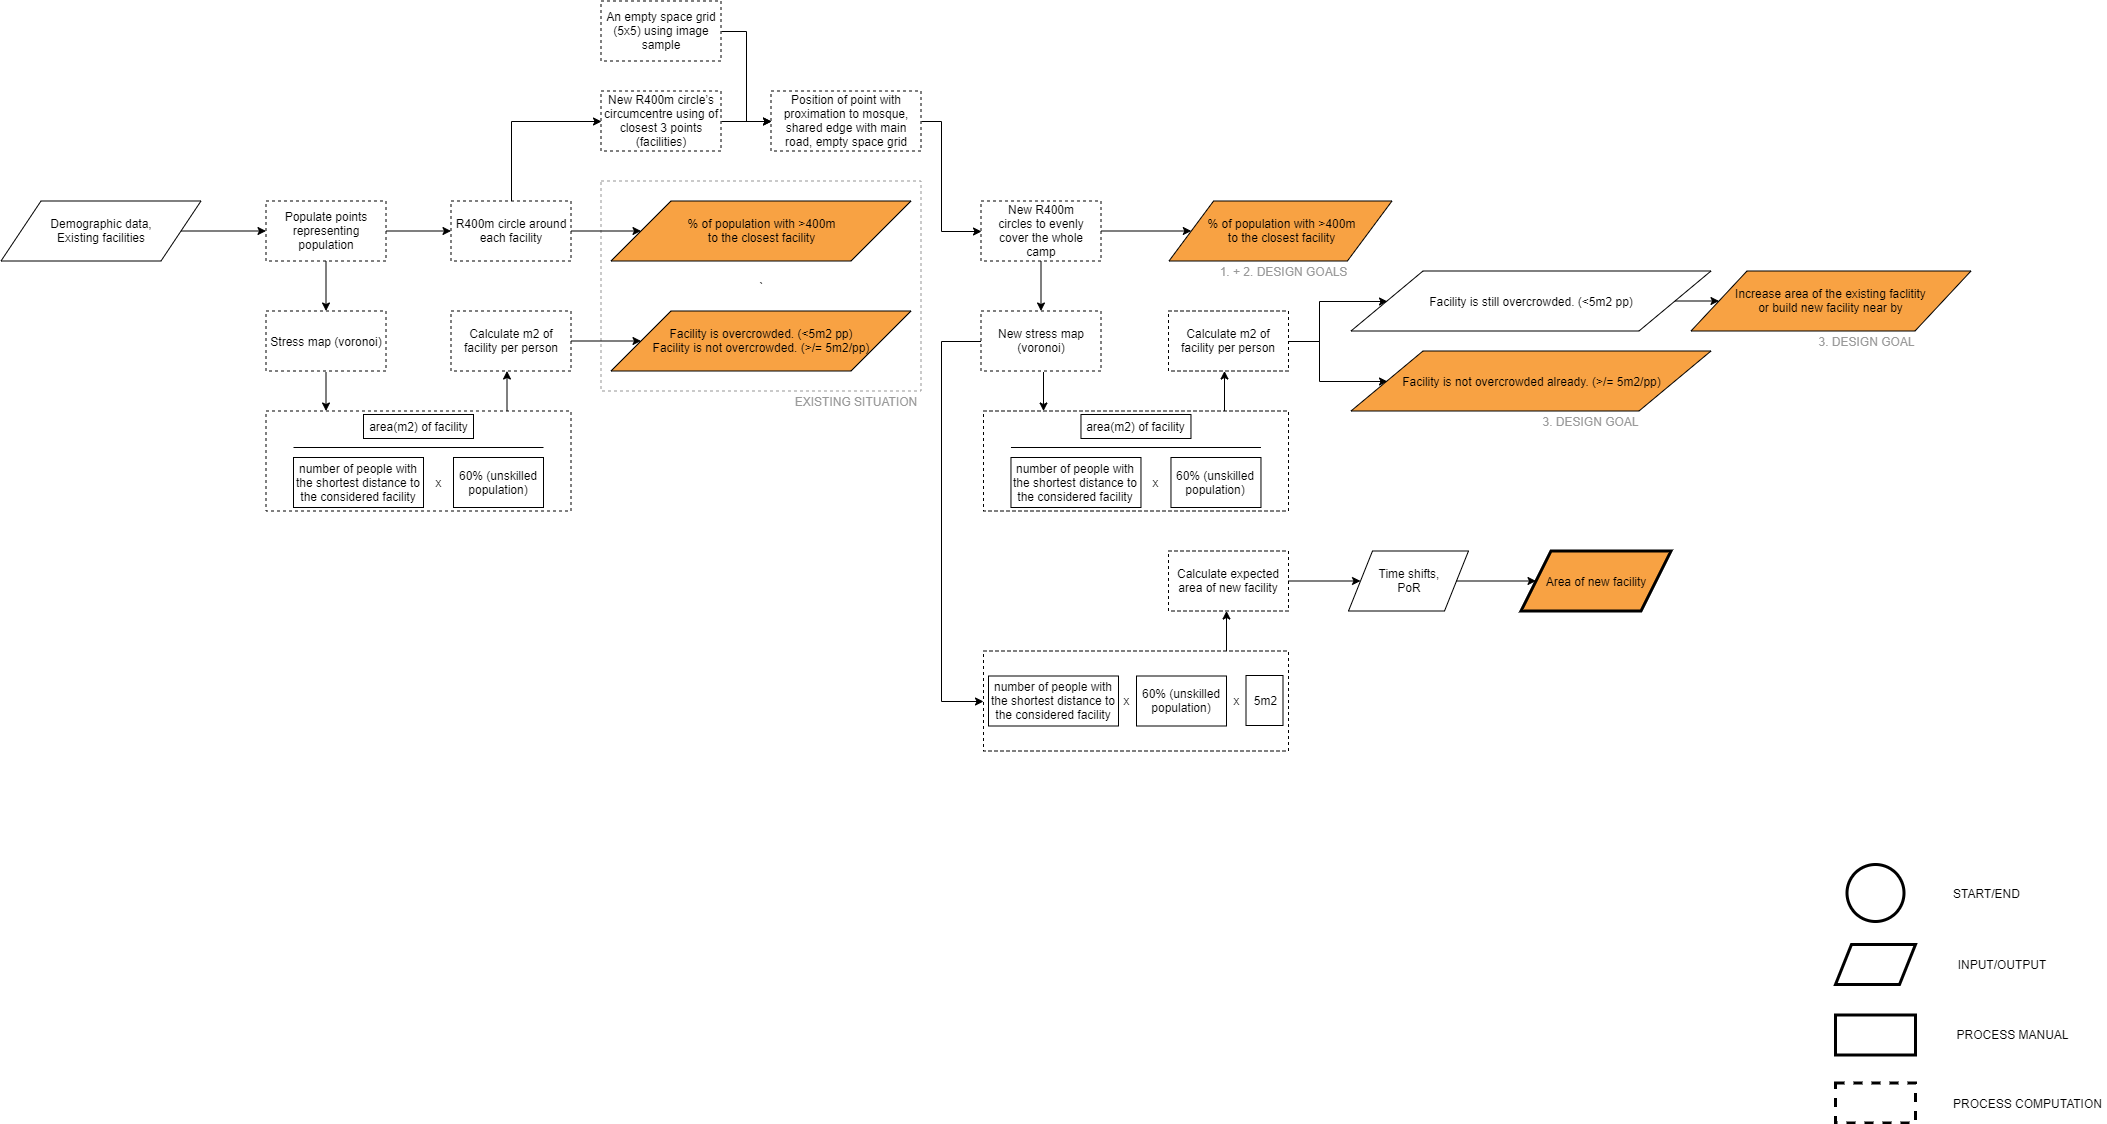

The diagram above was exported from draw.io. Its source (the exported page's mxGraphModel, read from the mxfile embedded in the PNG):
<mxGraphModel dx="1024" dy="485" grid="1" gridSize="10" guides="1" tooltips="1" connect="1" arrows="1" fold="1" page="1" pageScale="1" pageWidth="2336" pageHeight="1654" math="0" shadow="0">
  <root>
    <mxCell id="0" />
    <mxCell id="1" parent="0" />
    <mxCell id="2" value="`" style="rounded=0;whiteSpace=wrap;html=1;fillColor=none;strokeColor=#999999;dashed=1;" parent="1" vertex="1">
      <mxGeometry x="782.5" y="676.5" width="320" height="210" as="geometry" />
    </mxCell>
    <mxCell id="3" value="Demographic&amp;nbsp;data,&lt;br&gt;Existing facilities" style="shape=parallelogram;perimeter=parallelogramPerimeter;whiteSpace=wrap;html=1;" parent="1" vertex="1">
      <mxGeometry x="182.5" y="696.5" width="200" height="60" as="geometry" />
    </mxCell>
    <mxCell id="4" style="edgeStyle=orthogonalEdgeStyle;rounded=0;orthogonalLoop=1;jettySize=auto;html=1;exitX=0.5;exitY=0;exitDx=0;exitDy=0;entryX=0;entryY=0.5;entryDx=0;entryDy=0;fontColor=#999999;" parent="1" source="5" target="51" edge="1">
      <mxGeometry relative="1" as="geometry" />
    </mxCell>
    <mxCell id="5" value="R400m circle around each facility" style="rounded=0;whiteSpace=wrap;html=1;dashed=1;" parent="1" vertex="1">
      <mxGeometry x="632.5" y="696.5" width="120" height="60" as="geometry" />
    </mxCell>
    <mxCell id="6" value="Populate points representing population" style="rounded=0;whiteSpace=wrap;html=1;dashed=1;" parent="1" vertex="1">
      <mxGeometry x="447.5" y="696.5" width="120" height="60" as="geometry" />
    </mxCell>
    <mxCell id="7" value="% of population with &amp;gt;400m&lt;br&gt;to the closest facility" style="shape=parallelogram;perimeter=parallelogramPerimeter;whiteSpace=wrap;html=1;fontFamily=Helvetica;fontSize=12;fontColor=#000000;align=center;strokeColor=#000000;fillColor=#F8A243;" parent="1" vertex="1">
      <mxGeometry x="792.5" y="696.5" width="300" height="60" as="geometry" />
    </mxCell>
    <mxCell id="8" value="Stress map (voronoi)" style="rounded=0;whiteSpace=wrap;html=1;dashed=1;" parent="1" vertex="1">
      <mxGeometry x="447.5" y="806.5" width="120" height="60" as="geometry" />
    </mxCell>
    <mxCell id="9" value="Calculate m2 of facility per person" style="rounded=0;whiteSpace=wrap;html=1;dashed=1;" parent="1" vertex="1">
      <mxGeometry x="632.5" y="806.5" width="120" height="60" as="geometry" />
    </mxCell>
    <mxCell id="10" value="" style="rounded=0;whiteSpace=wrap;html=1;dashed=1;" parent="1" vertex="1">
      <mxGeometry x="447.5" y="906.5" width="305" height="100" as="geometry" />
    </mxCell>
    <mxCell id="11" value="Facility is overcrowded. (&amp;lt;5m2 pp)&lt;br&gt;Facility is not overcrowded. (&amp;gt;/= 5m2/pp)" style="shape=parallelogram;perimeter=parallelogramPerimeter;whiteSpace=wrap;html=1;fontFamily=Helvetica;fontSize=12;fontColor=#000000;align=center;strokeColor=#000000;fillColor=#F8A243;" parent="1" vertex="1">
      <mxGeometry x="792.5" y="806.5" width="300" height="60" as="geometry" />
    </mxCell>
    <mxCell id="12" value="" style="endArrow=classic;html=1;entryX=0;entryY=0.5;entryDx=0;entryDy=0;exitX=1;exitY=0.5;exitDx=0;exitDy=0;" parent="1" source="3" target="6" edge="1">
      <mxGeometry width="50" height="50" relative="1" as="geometry">
        <mxPoint x="182.5" y="1076.5" as="sourcePoint" />
        <mxPoint x="232.5" y="1026.5" as="targetPoint" />
      </mxGeometry>
    </mxCell>
    <mxCell id="13" value="" style="endArrow=classic;html=1;entryX=0;entryY=0.5;entryDx=0;entryDy=0;exitX=1;exitY=0.5;exitDx=0;exitDy=0;" parent="1" source="6" target="5" edge="1">
      <mxGeometry width="50" height="50" relative="1" as="geometry">
        <mxPoint x="322.5" y="896.5" as="sourcePoint" />
        <mxPoint x="372.5" y="846.5" as="targetPoint" />
      </mxGeometry>
    </mxCell>
    <mxCell id="14" value="" style="endArrow=classic;html=1;entryX=0;entryY=0.5;entryDx=0;entryDy=0;exitX=1;exitY=0.5;exitDx=0;exitDy=0;" parent="1" source="5" target="7" edge="1">
      <mxGeometry width="50" height="50" relative="1" as="geometry">
        <mxPoint x="282.5" y="936.5" as="sourcePoint" />
        <mxPoint x="332.5" y="886.5" as="targetPoint" />
      </mxGeometry>
    </mxCell>
    <mxCell id="15" value="" style="endArrow=classic;html=1;exitX=0.5;exitY=1;exitDx=0;exitDy=0;" parent="1" source="6" target="8" edge="1">
      <mxGeometry width="50" height="50" relative="1" as="geometry">
        <mxPoint x="352.5" y="926.5" as="sourcePoint" />
        <mxPoint x="402.5" y="876.5" as="targetPoint" />
      </mxGeometry>
    </mxCell>
    <mxCell id="16" value="" style="endArrow=classic;html=1;" parent="1" edge="1">
      <mxGeometry width="50" height="50" relative="1" as="geometry">
        <mxPoint x="507.49999999999955" y="867.5" as="sourcePoint" />
        <mxPoint x="507.49999999999955" y="906.5" as="targetPoint" />
      </mxGeometry>
    </mxCell>
    <mxCell id="17" value="" style="endArrow=classic;html=1;" parent="1" edge="1">
      <mxGeometry width="50" height="50" relative="1" as="geometry">
        <mxPoint x="688.5" y="906.5" as="sourcePoint" />
        <mxPoint x="688.5" y="866.5" as="targetPoint" />
      </mxGeometry>
    </mxCell>
    <mxCell id="18" value="" style="endArrow=classic;html=1;entryX=0;entryY=0.5;entryDx=0;entryDy=0;exitX=1;exitY=0.5;exitDx=0;exitDy=0;" parent="1" source="9" target="11" edge="1">
      <mxGeometry width="50" height="50" relative="1" as="geometry">
        <mxPoint x="182.5" y="1076.5" as="sourcePoint" />
        <mxPoint x="232.5" y="1026.5" as="targetPoint" />
      </mxGeometry>
    </mxCell>
    <mxCell id="19" value="New R400m&lt;br&gt;circles to evenly cover the whole camp" style="rounded=0;whiteSpace=wrap;html=1;fontFamily=Helvetica;fontSize=12;fontColor=#000000;align=center;strokeColor=#000000;fillColor=#ffffff;dashed=1;" parent="1" vertex="1">
      <mxGeometry x="1162.5" y="696.5" width="120" height="60" as="geometry" />
    </mxCell>
    <mxCell id="20" style="edgeStyle=orthogonalEdgeStyle;rounded=0;orthogonalLoop=1;jettySize=auto;html=1;exitX=0;exitY=0.5;exitDx=0;exitDy=0;entryX=0;entryY=0.5;entryDx=0;entryDy=0;fontColor=#999999;" parent="1" source="21" target="33" edge="1">
      <mxGeometry relative="1" as="geometry">
        <Array as="points">
          <mxPoint x="1122.5" y="836.5" />
          <mxPoint x="1122.5" y="1196.5" />
        </Array>
      </mxGeometry>
    </mxCell>
    <mxCell id="21" value="New stress map (voronoi)" style="rounded=0;whiteSpace=wrap;html=1;dashed=1;" parent="1" vertex="1">
      <mxGeometry x="1162.5" y="806.5" width="120" height="60" as="geometry" />
    </mxCell>
    <mxCell id="22" value="" style="endArrow=classic;html=1;entryX=0.5;entryY=0;entryDx=0;entryDy=0;exitX=0.5;exitY=1;exitDx=0;exitDy=0;" parent="1" source="19" target="21" edge="1">
      <mxGeometry width="50" height="50" relative="1" as="geometry">
        <mxPoint x="462.5" y="1076.5" as="sourcePoint" />
        <mxPoint x="512.5" y="1026.5" as="targetPoint" />
      </mxGeometry>
    </mxCell>
    <mxCell id="23" style="edgeStyle=orthogonalEdgeStyle;rounded=0;orthogonalLoop=1;jettySize=auto;html=1;exitX=1;exitY=0.5;exitDx=0;exitDy=0;entryX=0;entryY=0.5;entryDx=0;entryDy=0;fontColor=#999999;" parent="1" source="25" target="40" edge="1">
      <mxGeometry relative="1" as="geometry" />
    </mxCell>
    <mxCell id="24" style="edgeStyle=orthogonalEdgeStyle;rounded=0;orthogonalLoop=1;jettySize=auto;html=1;exitX=1;exitY=0.5;exitDx=0;exitDy=0;entryX=0;entryY=0.5;entryDx=0;entryDy=0;fontColor=#999999;" parent="1" source="25" target="29" edge="1">
      <mxGeometry relative="1" as="geometry" />
    </mxCell>
    <mxCell id="25" value="Calculate m2 of facility per person" style="rounded=0;whiteSpace=wrap;html=1;dashed=1;" parent="1" vertex="1">
      <mxGeometry x="1350" y="806.5" width="120" height="60" as="geometry" />
    </mxCell>
    <mxCell id="26" value="" style="rounded=0;whiteSpace=wrap;html=1;dashed=1;" parent="1" vertex="1">
      <mxGeometry x="1165" y="906.5" width="305" height="100" as="geometry" />
    </mxCell>
    <mxCell id="27" value="" style="endArrow=classic;html=1;" parent="1" edge="1">
      <mxGeometry width="50" height="50" relative="1" as="geometry">
        <mxPoint x="1225" y="867.5" as="sourcePoint" />
        <mxPoint x="1225" y="906.5" as="targetPoint" />
      </mxGeometry>
    </mxCell>
    <mxCell id="28" value="" style="endArrow=classic;html=1;" parent="1" edge="1">
      <mxGeometry width="50" height="50" relative="1" as="geometry">
        <mxPoint x="1406" y="906.5" as="sourcePoint" />
        <mxPoint x="1406" y="866.5" as="targetPoint" />
      </mxGeometry>
    </mxCell>
    <mxCell id="29" value="Facility is not overcrowded already. (&amp;gt;/= 5m2/pp)" style="shape=parallelogram;perimeter=parallelogramPerimeter;whiteSpace=wrap;html=1;fontFamily=Helvetica;fontSize=12;fontColor=#000000;align=center;strokeColor=#000000;fillColor=#F8A243;" parent="1" vertex="1">
      <mxGeometry x="1532.5" y="846.5" width="360" height="60" as="geometry" />
    </mxCell>
    <mxCell id="30" value="% of population with &amp;gt;400m&lt;br&gt;to the closest facility" style="shape=parallelogram;perimeter=parallelogramPerimeter;whiteSpace=wrap;html=1;fontFamily=Helvetica;fontSize=12;fontColor=#000000;align=center;strokeColor=#000000;fillColor=#F8A243;" parent="1" vertex="1">
      <mxGeometry x="1350.5" y="696.5" width="223" height="60" as="geometry" />
    </mxCell>
    <mxCell id="31" value="" style="endArrow=classic;html=1;entryX=0;entryY=0.5;entryDx=0;entryDy=0;exitX=1;exitY=0.5;exitDx=0;exitDy=0;" parent="1" source="19" target="30" edge="1">
      <mxGeometry width="50" height="50" relative="1" as="geometry">
        <mxPoint x="1402.5" y="726.5" as="sourcePoint" />
        <mxPoint x="982.5" y="886.5" as="targetPoint" />
      </mxGeometry>
    </mxCell>
    <mxCell id="32" value="Calculate expected area of new facility" style="rounded=0;whiteSpace=wrap;html=1;dashed=1;" parent="1" vertex="1">
      <mxGeometry x="1350" y="1046.5" width="120" height="60" as="geometry" />
    </mxCell>
    <mxCell id="33" value="" style="rounded=0;whiteSpace=wrap;html=1;dashed=1;" parent="1" vertex="1">
      <mxGeometry x="1165" y="1146.5" width="305" height="100" as="geometry" />
    </mxCell>
    <mxCell id="34" value="Time shifts,&lt;br&gt;PoR" style="shape=parallelogram;perimeter=parallelogramPerimeter;whiteSpace=wrap;html=1;" parent="1" vertex="1">
      <mxGeometry x="1530" y="1046.5" width="120" height="60" as="geometry" />
    </mxCell>
    <mxCell id="35" value="Area of new facility" style="shape=parallelogram;perimeter=parallelogramPerimeter;whiteSpace=wrap;html=1;fontFamily=Helvetica;fontSize=12;fontColor=#000000;align=center;strokeColor=#000000;fillColor=#F8A243;strokeWidth=3;" parent="1" vertex="1">
      <mxGeometry x="1702.5" y="1046.5" width="150" height="60" as="geometry" />
    </mxCell>
    <mxCell id="36" value="" style="endArrow=classic;html=1;entryX=0;entryY=0.5;entryDx=0;entryDy=0;exitX=1;exitY=0.5;exitDx=0;exitDy=0;" parent="1" source="32" target="34" edge="1">
      <mxGeometry width="50" height="50" relative="1" as="geometry">
        <mxPoint x="922.5" y="1316.5" as="sourcePoint" />
        <mxPoint x="972.5" y="1266.5" as="targetPoint" />
      </mxGeometry>
    </mxCell>
    <mxCell id="37" value="" style="endArrow=classic;html=1;entryX=0;entryY=0.5;entryDx=0;entryDy=0;exitX=1;exitY=0.5;exitDx=0;exitDy=0;" parent="1" source="34" target="35" edge="1">
      <mxGeometry width="50" height="50" relative="1" as="geometry">
        <mxPoint x="1642.5" y="1206.5" as="sourcePoint" />
        <mxPoint x="1692.5" y="1156.5" as="targetPoint" />
      </mxGeometry>
    </mxCell>
    <mxCell id="38" value="" style="endArrow=classic;html=1;" parent="1" edge="1">
      <mxGeometry width="50" height="50" relative="1" as="geometry">
        <mxPoint x="1408" y="1146.5" as="sourcePoint" />
        <mxPoint x="1408" y="1106.5" as="targetPoint" />
      </mxGeometry>
    </mxCell>
    <mxCell id="39" value="Increase area of the existing faclitity&lt;br&gt;or build new facility near by" style="shape=parallelogram;perimeter=parallelogramPerimeter;whiteSpace=wrap;html=1;fontFamily=Helvetica;fontSize=12;fontColor=#000000;align=center;strokeColor=#000000;fillColor=#F8A243;" parent="1" vertex="1">
      <mxGeometry x="1872.5" y="766.5" width="280" height="60" as="geometry" />
    </mxCell>
    <mxCell id="40" value="Facility is still overcrowded. (&amp;lt;5m2 pp)" style="shape=parallelogram;perimeter=parallelogramPerimeter;whiteSpace=wrap;html=1;fontFamily=Helvetica;fontSize=12;fontColor=#000000;align=center;strokeColor=#000000;fillColor=#ffffff;" parent="1" vertex="1">
      <mxGeometry x="1532.5" y="766.5" width="360" height="60" as="geometry" />
    </mxCell>
    <mxCell id="41" value="" style="endArrow=classic;html=1;entryX=0;entryY=0.5;entryDx=0;entryDy=0;exitX=1;exitY=0.5;exitDx=0;exitDy=0;" parent="1" source="40" target="39" edge="1">
      <mxGeometry width="50" height="50" relative="1" as="geometry">
        <mxPoint x="1862.5" y="946.5" as="sourcePoint" />
        <mxPoint x="1912.5" y="896.5" as="targetPoint" />
      </mxGeometry>
    </mxCell>
    <mxCell id="42" value="1. + 2. DESIGN GOALS" style="text;html=1;align=center;verticalAlign=middle;whiteSpace=wrap;rounded=0;fontColor=#999999;" parent="1" vertex="1">
      <mxGeometry x="1399" y="756.5" width="131" height="20" as="geometry" />
    </mxCell>
    <mxCell id="43" value="3. DESIGN GOAL" style="text;html=1;strokeColor=none;fillColor=none;align=center;verticalAlign=middle;whiteSpace=wrap;rounded=0;fontColor=#999999;" parent="1" vertex="1">
      <mxGeometry x="1997.5" y="826.5" width="100" height="20" as="geometry" />
    </mxCell>
    <mxCell id="44" value="3. DESIGN GOAL" style="text;html=1;strokeColor=none;fillColor=none;align=center;verticalAlign=middle;whiteSpace=wrap;rounded=0;fontColor=#999999;" parent="1" vertex="1">
      <mxGeometry x="1721.5" y="906.5" width="100" height="20" as="geometry" />
    </mxCell>
    <mxCell id="45" value="EXISTING SITUATION" style="text;html=1;align=center;verticalAlign=middle;whiteSpace=wrap;rounded=0;fontColor=#999999;" parent="1" vertex="1">
      <mxGeometry x="971.5" y="886.5" width="131" height="20" as="geometry" />
    </mxCell>
    <mxCell id="46" style="edgeStyle=orthogonalEdgeStyle;rounded=0;orthogonalLoop=1;jettySize=auto;html=1;exitX=1;exitY=0.5;exitDx=0;exitDy=0;entryX=0;entryY=0.5;entryDx=0;entryDy=0;fontColor=#999999;" parent="1" source="47" target="49" edge="1">
      <mxGeometry relative="1" as="geometry" />
    </mxCell>
    <mxCell id="47" value="An empty space grid (5x5) using image sample" style="rounded=0;whiteSpace=wrap;html=1;dashed=1;" parent="1" vertex="1">
      <mxGeometry x="782.5" y="496.5" width="120" height="60" as="geometry" />
    </mxCell>
    <mxCell id="48" style="edgeStyle=orthogonalEdgeStyle;rounded=0;orthogonalLoop=1;jettySize=auto;html=1;exitX=1;exitY=0.5;exitDx=0;exitDy=0;entryX=0;entryY=0.5;entryDx=0;entryDy=0;fontColor=#999999;" parent="1" source="49" target="19" edge="1">
      <mxGeometry relative="1" as="geometry">
        <Array as="points">
          <mxPoint x="1122.5" y="616.5" />
          <mxPoint x="1122.5" y="726.5" />
        </Array>
      </mxGeometry>
    </mxCell>
    <mxCell id="49" value="Position of point with proximation to mosque, shared edge with main road, empty space grid" style="rounded=0;whiteSpace=wrap;html=1;dashed=1;" parent="1" vertex="1">
      <mxGeometry x="952.5" y="586.5" width="150" height="60" as="geometry" />
    </mxCell>
    <mxCell id="50" style="edgeStyle=orthogonalEdgeStyle;rounded=0;orthogonalLoop=1;jettySize=auto;html=1;exitX=1;exitY=0.5;exitDx=0;exitDy=0;entryX=0;entryY=0.5;entryDx=0;entryDy=0;fontColor=#999999;" parent="1" source="51" target="49" edge="1">
      <mxGeometry relative="1" as="geometry" />
    </mxCell>
    <mxCell id="51" value="New R400m circle’s circumcentre using of closest 3 points (facilities)" style="rounded=0;whiteSpace=wrap;html=1;dashed=1;" parent="1" vertex="1">
      <mxGeometry x="782.5" y="586.5" width="120" height="60" as="geometry" />
    </mxCell>
    <mxCell id="52" value="" style="shape=parallelogram;perimeter=parallelogramPerimeter;whiteSpace=wrap;html=1;strokeColor=#000000;strokeWidth=3;fillColor=none;fontColor=#999999;" parent="1" vertex="1">
      <mxGeometry x="2017" y="1440" width="80" height="40" as="geometry" />
    </mxCell>
    <mxCell id="53" value="&lt;font color=&quot;#000000&quot; style=&quot;font-size: 12px&quot;&gt;INPUT/OUTPUT&lt;/font&gt;" style="text;html=1;strokeColor=none;fillColor=none;align=center;verticalAlign=middle;whiteSpace=wrap;rounded=0;fontColor=#999999;" parent="1" vertex="1">
      <mxGeometry x="2129" y="1450" width="109" height="20" as="geometry" />
    </mxCell>
    <mxCell id="54" value="" style="rounded=0;whiteSpace=wrap;html=1;fontFamily=Helvetica;fontSize=12;fontColor=#999999;align=center;strokeColor=#000000;strokeWidth=3;" parent="1" vertex="1">
      <mxGeometry x="2017" y="1510.5" width="80" height="40" as="geometry" />
    </mxCell>
    <mxCell id="55" value="&lt;font color=&quot;#000000&quot; style=&quot;font-size: 12px&quot;&gt;PROCESS MANUAL&lt;/font&gt;" style="text;html=1;strokeColor=none;fillColor=none;align=center;verticalAlign=middle;whiteSpace=wrap;rounded=0;fontColor=#999999;" parent="1" vertex="1">
      <mxGeometry x="2129" y="1520" width="129" height="20" as="geometry" />
    </mxCell>
    <mxCell id="56" value="" style="rounded=0;whiteSpace=wrap;html=1;fontFamily=Helvetica;fontSize=12;fontColor=#999999;align=center;strokeColor=#000000;strokeWidth=3;dashed=1;" parent="1" vertex="1">
      <mxGeometry x="2017" y="1578.5" width="80" height="40" as="geometry" />
    </mxCell>
    <mxCell id="57" value="&lt;font color=&quot;#000000&quot; style=&quot;font-size: 12px&quot;&gt;PROCESS COMPUTATION&lt;/font&gt;" style="text;html=1;strokeColor=none;fillColor=none;align=center;verticalAlign=middle;whiteSpace=wrap;rounded=0;fontColor=#999999;" parent="1" vertex="1">
      <mxGeometry x="2129" y="1589" width="159" height="20" as="geometry" />
    </mxCell>
    <mxCell id="58" value="&lt;font color=&quot;#000000&quot; style=&quot;font-size: 12px&quot;&gt;START/END&lt;/font&gt;" style="text;html=1;strokeColor=none;fillColor=none;align=center;verticalAlign=middle;whiteSpace=wrap;rounded=0;fontColor=#999999;" parent="1" vertex="1">
      <mxGeometry x="2129" y="1379" width="79" height="20" as="geometry" />
    </mxCell>
    <mxCell id="59" value="" style="ellipse;whiteSpace=wrap;html=1;aspect=fixed;strokeColor=#000000;strokeWidth=3;fillColor=none;fontColor=#999999;" parent="1" vertex="1">
      <mxGeometry x="2028.5" y="1360" width="57" height="57" as="geometry" />
    </mxCell>
    <mxCell id="60" value="&lt;span style=&quot;white-space: normal&quot;&gt;area(m2) of facility&lt;/span&gt;" style="rounded=0;whiteSpace=wrap;html=1;strokeColor=#000000;fillColor=#FFFFFF;gradientColor=none;" parent="1" vertex="1">
      <mxGeometry x="545" y="910" width="110" height="24" as="geometry" />
    </mxCell>
    <mxCell id="61" value="number of people with the shortest distance to the considered facility" style="rounded=0;whiteSpace=wrap;html=1;strokeColor=#000000;fillColor=#FFFFFF;gradientColor=none;" parent="1" vertex="1">
      <mxGeometry x="475" y="953" width="130" height="50" as="geometry" />
    </mxCell>
    <mxCell id="62" value="60% (unskilled population)" style="rounded=0;whiteSpace=wrap;html=1;strokeColor=#000000;fillColor=#FFFFFF;gradientColor=none;" parent="1" vertex="1">
      <mxGeometry x="635" y="953" width="90" height="50" as="geometry" />
    </mxCell>
    <mxCell id="63" value="" style="endArrow=none;html=1;" parent="1" edge="1">
      <mxGeometry width="50" height="50" relative="1" as="geometry">
        <mxPoint x="474.99999999999955" y="943" as="sourcePoint" />
        <mxPoint x="725" y="943" as="targetPoint" />
      </mxGeometry>
    </mxCell>
    <mxCell id="64" value="x" style="text;html=1;strokeColor=none;fillColor=none;align=center;verticalAlign=middle;whiteSpace=wrap;rounded=0;" parent="1" vertex="1">
      <mxGeometry x="610" y="973" width="20" height="10" as="geometry" />
    </mxCell>
    <mxCell id="65" value="&lt;span style=&quot;white-space: normal&quot;&gt;area(m2) of facility&lt;/span&gt;" style="rounded=0;whiteSpace=wrap;html=1;strokeColor=#000000;fillColor=#FFFFFF;gradientColor=none;" parent="1" vertex="1">
      <mxGeometry x="1262.4706744025734" y="910" width="110" height="24" as="geometry" />
    </mxCell>
    <mxCell id="66" value="number of people with the shortest distance to the considered facility" style="rounded=0;whiteSpace=wrap;html=1;strokeColor=#000000;fillColor=#FFFFFF;gradientColor=none;" parent="1" vertex="1">
      <mxGeometry x="1192.4706744025734" y="953" width="130" height="50" as="geometry" />
    </mxCell>
    <mxCell id="67" value="60% (unskilled population)" style="rounded=0;whiteSpace=wrap;html=1;strokeColor=#000000;fillColor=#FFFFFF;gradientColor=none;" parent="1" vertex="1">
      <mxGeometry x="1352.4706744025734" y="953" width="90" height="50" as="geometry" />
    </mxCell>
    <mxCell id="68" value="" style="endArrow=none;html=1;" parent="1" edge="1">
      <mxGeometry width="50" height="50" relative="1" as="geometry">
        <mxPoint x="1192.4706744025734" y="943" as="sourcePoint" />
        <mxPoint x="1442.4706744025734" y="943" as="targetPoint" />
      </mxGeometry>
    </mxCell>
    <mxCell id="69" value="x" style="text;html=1;strokeColor=none;fillColor=none;align=center;verticalAlign=middle;whiteSpace=wrap;rounded=0;" parent="1" vertex="1">
      <mxGeometry x="1327.4706744025734" y="973" width="20" height="10" as="geometry" />
    </mxCell>
    <mxCell id="70" value="60% (unskilled population)" style="rounded=0;whiteSpace=wrap;html=1;strokeColor=#000000;fillColor=#FFFFFF;gradientColor=none;" parent="1" vertex="1">
      <mxGeometry x="1318" y="1171.5" width="90" height="50" as="geometry" />
    </mxCell>
    <mxCell id="71" value="x" style="text;html=1;strokeColor=none;fillColor=none;align=center;verticalAlign=middle;whiteSpace=wrap;rounded=0;" parent="1" vertex="1">
      <mxGeometry x="1297.9706744025734" y="1191" width="20" height="10" as="geometry" />
    </mxCell>
    <mxCell id="72" value="number of people with the shortest distance to the considered facility" style="rounded=0;whiteSpace=wrap;html=1;strokeColor=#000000;fillColor=#FFFFFF;gradientColor=none;" parent="1" vertex="1">
      <mxGeometry x="1170" y="1171.5" width="130" height="50" as="geometry" />
    </mxCell>
    <mxCell id="73" value="5m2" style="rounded=0;whiteSpace=wrap;html=1;strokeColor=#000000;fillColor=#FFFFFF;gradientColor=none;" parent="1" vertex="1">
      <mxGeometry x="1427.5" y="1171" width="37" height="50" as="geometry" />
    </mxCell>
    <mxCell id="74" value="x" style="text;html=1;strokeColor=none;fillColor=none;align=center;verticalAlign=middle;whiteSpace=wrap;rounded=0;" parent="1" vertex="1">
      <mxGeometry x="1408.4706744025734" y="1191" width="20" height="10" as="geometry" />
    </mxCell>
  </root>
</mxGraphModel>